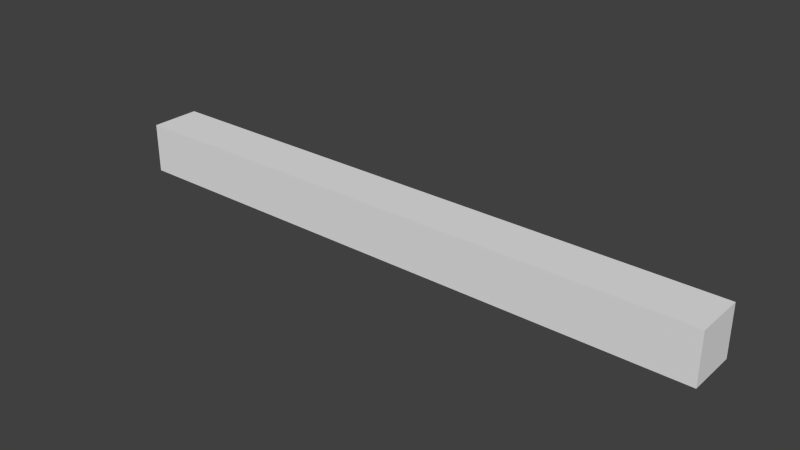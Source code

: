 # Source: short_11.blend  (saved by Blender 2.76.0; exported with 4.5.12 LTS)
import bpy
from mathutils import Matrix  # noqa: F401  (used for matrix-valued properties, if any)

bpy.ops.wm.read_factory_settings(use_empty=True)
scene = bpy.context.scene
scene.name = 'Scene'

# ---- collections
col_collection_12 = bpy.data.collections.new('Collection 12'); scene.collection.children.link(col_collection_12)

# ---- world
world_world = bpy.data.worlds.new('World'); scene.world = world_world
world_world.color = (0.05088, 0.05088, 0.05088)
world_world.use_sun_shadow = False
world_world.sun_shadow_jitter_overblur = 0.0
world_world.cycles.sampling_method = 'MANUAL'
world_world.cycles.sample_map_resolution = 256

# ---- meshes
me_cube_011 = bpy.data.meshes.new('Cube.011')
me_cube_011.from_pydata([(-12.0, -0.5, -1.0), (-12.0, -0.5, 0.0), (-12.0, 0.5, -1.0), (-12.0, 0.5, 0.0), (0.0, -0.5, -1.0), (0.0, -0.5, 0.0), (0.0, 0.5, -1.0), (0.0, 0.5, 0.0)], [], [(1, 3, 2, 0), (3, 7, 6, 2), (7, 5, 4, 6), (5, 1, 0, 4), (0, 2, 6, 4), (5, 7, 3, 1)])
me_cube_011.use_remesh_preserve_volume = False
me_cube_011.use_remesh_preserve_attributes = False
me_cube_011.use_mirror_vertex_groups = False
me_cube_011.update()

# ---- objects
ob_short_11 = bpy.data.objects.new('short_11', me_cube_011)

# ---- transforms, parenting, visibility, modifiers, constraints
ob_short_11.location = (0.0, 0.0, 0.0)
ob_short_11.lineart.crease_threshold = 0.0

# ---- collection membership
col_collection_12.objects.link(ob_short_11)

# ---- scene / render settings (as saved in the file)
scene.frame_start = 1; scene.frame_end = 250; scene.frame_set(1)
scene.render.engine = 'BLENDER_EEVEE_NEXT'
scene.render.resolution_percentage = 50
scene.render.dither_intensity = 0.0
scene.cycles.use_denoising = False
scene.cycles.samples = 10
scene.cycles.sampling_pattern = 'TABULATED_SOBOL'
scene.cycles.light_sampling_threshold = 0.0
scene.cycles.use_adaptive_sampling = False
scene.cycles.use_light_tree = False
scene.cycles.blur_glossy = 0.0
scene.cycles.pixel_filter_type = 'GAUSSIAN'
scene.cycles.sample_clamp_indirect = 0.0
scene.view_settings.view_transform = 'Standard'
bpy.context.view_layer.update()

# ---- added for rendering (the .blend has no active camera and no usable light): camera, sun
cam_auto = bpy.data.cameras.new('AutoCamera')
cam_auto.lens = 50.0
cam_auto.sensor_width = 36.0
cam_auto.clip_end = 1000.0
ob_auto_camera = bpy.data.objects.new('AutoCamera', cam_auto)
scene.collection.objects.link(ob_auto_camera)
ob_auto_camera.location = (5.17953, -13.4154, 8.44363)
ob_auto_camera.rotation_euler = (1.09748, -7.21219e-08, 0.694738)
scene.camera = ob_auto_camera
light_auto_sun = bpy.data.lights.new('AutoSun', 'SUN')
light_auto_sun.energy = 3.0
light_auto_sun.angle = 0.0523599
ob_auto_sun = bpy.data.objects.new('AutoSun', light_auto_sun)
scene.collection.objects.link(ob_auto_sun)
ob_auto_sun.rotation_euler = (0.872665, 0.174533, 0.523599)
bpy.context.view_layer.update()

